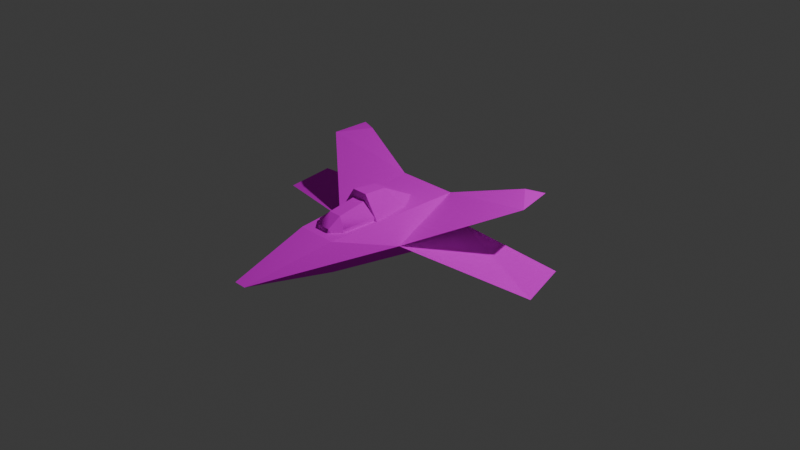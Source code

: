 # Source: player.blend  (saved by Blender 4.4.32; exported with 4.5.12 LTS)
import bpy
from mathutils import Matrix  # noqa: F401  (used for matrix-valued properties, if any)

bpy.ops.wm.read_factory_settings(use_empty=True)
scene = bpy.context.scene
scene.name = 'Scene'

# ---- collections
col_collection = bpy.data.collections.new('Collection'); scene.collection.children.link(col_collection)

# ---- images (referenced by path relative to the original .blend; pixels are not part of the script)
import os
ASSET_DIR = os.environ.get("B2B_ASSET_DIR", "")  # directory of the original .blend (textures are referenced by path, not embedded)
HERE = os.path.dirname(os.path.abspath(__file__))  # packed textures are extracted next to this script under _unpacked/

def load_image(name, relpath, width, height, colorspace="sRGB"):
    """Load a texture the original file referenced (path relative to the .blend, or extracted next to this script)."""
    p = next((c for c in (os.path.join(HERE, relpath), os.path.join(ASSET_DIR, relpath)) if relpath and os.path.exists(c)), "")
    if p:
        img = bpy.data.images.load(p, check_existing=True)
        img.name = name
    else:  # same state as the original file: an image datablock whose file is absent (Cycles renders it pink)
        img = bpy.data.images.new(name, width, height)
        img.source = "FILE"
        img.filepath = "//" + (relpath or name)
    img.colorspace_settings.name = colorspace
    return img
img_player_png = load_image('player.png', 'player.png', 1024, 1024, 'sRGB')

# ---- materials (node trees are filled in below, after node groups)
mat_material_001 = bpy.data.materials.new('Material.001')
mat_material_001.roughness = 1.0

# ---- material node trees
mat_material_001.use_nodes = True; mat_material_001.node_tree.nodes.clear()
_N = mat_material_001.node_tree.nodes; _L = mat_material_001.node_tree.links
n0 = _N.new('ShaderNodeBsdfPrincipled'); n0.name = 'プリンシプルBSDF'; n0.location = (0, 300)
n0.inputs[2].default_value = 1.0
n0.inputs[13].default_value = 0.0
n0.inputs[27].default_value = (0.0, 0.0, 0.0, 1.0)
n0.inputs[28].default_value = 1.0
n1 = _N.new('ShaderNodeOutputMaterial'); n1.name = 'マテリアル出力'; n1.location = (280, 300)
n2 = _N.new('ShaderNodeTexImage'); n2.name = '画像テクスチャ'; n2.location = (-290, 271)
n2.image = img_player_png
_L.new(n0.outputs[0], n1.inputs[0])
_L.new(n2.outputs[0], n0.inputs[0])
n1.is_active_output = True

# ---- world
world_world = bpy.data.worlds.new('World'); scene.world = world_world
world_world.use_nodes = True; world_world.node_tree.nodes.clear()
_N = world_world.node_tree.nodes; _L = world_world.node_tree.links
n0 = _N.new('ShaderNodeOutputWorld'); n0.name = 'World Output'; n0.location = (300, 300)
n1 = _N.new('ShaderNodeBackground'); n1.name = 'Background'; n1.location = (10, 300)
n1.inputs[0].default_value = (0.05088, 0.05088, 0.05088, 1.0)
_L.new(n1.outputs[0], n0.inputs[0])
n0.is_active_output = True
world_world.color = (0.05088, 0.05088, 0.05088)
world_world.sun_shadow_jitter_overblur = 0.0

# ---- cameras
cam_camera = bpy.data.cameras.new('Camera')
cam_camera.clip_end = 100.0
cam_camera.ortho_scale = 7.314

# ---- lights
light_light = bpy.data.lights.new('Light', 'POINT')
light_light.energy = 1000.0
light_light.shadow_soft_size = 0.1

# ---- meshes
me_x = bpy.data.meshes.new('立方体')
me_x.from_pydata([(0.3333, -0.2816, -0.3925), (-0.3333, -0.2816, -0.3925), (-0.3333, 0.2816, -0.3925), (0.3333, 0.2816, -0.3925), (-0.1374, -0.1831, 1.0), (0.1374, -0.1831, 1.0), (0.2156, 0.1981, 1.074), (-0.2156, 0.1981, 1.074), (-0.4393, 0.0, 0.4123), (0.4393, 0.0, 0.4123), (0.06874, 0.0, 1.978), (-0.06874, 0.0, 1.978), (-0.5283, 0.0, -0.3925), (0.5283, 0.0, -0.3925), (-1.293, 0.4962, -0.7059), (-1.351, 0.4636, -0.3239), (-1.098, 0.4997, -0.6328), (1.098, 0.4997, -0.6328), (1.351, 0.4636, -0.3239), (1.293, 0.4962, -0.7059), (1.423, -0.3, -0.5125), (1.676, -0.1078, -0.4548), (1.751, -0.2108, -0.009017), (-1.423, -0.3, -0.5125), (-1.751, -0.2108, -0.009017), (-1.676, -0.1078, -0.4548), (0.1744, 0.02788, 0.8871), (-0.1744, 0.02788, 0.8871), (0.2173, 0.2505, 0.1203), (0.1744, 0.2451, 0.8871), (-0.1744, 0.2451, 0.8871), (-0.2173, 0.2505, 0.1203), (-0.07242, 0.3368, 0.8407), (0.07242, 0.3368, 0.8407), (0.07242, 0.02788, 0.9876), (-0.07242, 0.02788, 0.9876), (0.07242, 0.4516, 0.2672), (-0.07242, 0.4516, 0.2672), (-0.07242, 0.2594, -0.1056), (0.07242, 0.2594, -0.1056), (0.07242, 0.2451, 0.9876), (-0.07242, 0.2451, 0.9876), (-0.2173, 0.04797, 0.5156), (-0.2173, 0.2652, 0.5156), (0.2587, 0.2139, 0.5261), (0.07242, 0.3947, 0.5156), (-0.07242, 0.3947, 0.5156), (-0.08622, 0.4707, 0.5261), (0.08622, 0.4707, 0.5261), (0.08622, 0.2153, 0.5261), (-0.08622, 0.2153, 0.5261), (0.2173, 0.2652, 0.5156), (-0.2587, 0.2139, 0.5261), (0.2173, 0.04797, 0.5156)], [], [(4, 11, 8), (2, 6, 3), (0, 4, 1), (6, 11, 10), (2, 13, 12), (12, 0, 1), (10, 4, 5), (9, 6, 10), (8, 11, 7), (5, 9, 10), (7, 2, 8), (6, 9, 3), (5, 0, 9), (4, 8, 1), (14, 15, 16), (15, 12, 8), (2, 15, 8), (12, 16, 2), (17, 18, 19), (18, 3, 9), (13, 18, 9), (17, 13, 3), (20, 21, 22), (13, 20, 0), (22, 13, 9), (20, 9, 0), (23, 24, 25), (8, 23, 1), (12, 24, 8), (23, 12, 1), (53, 51, 29), (35, 41, 30), (28, 39, 36), (43, 30, 32), (37, 38, 31), (30, 41, 32), (33, 40, 29), (40, 33, 32), (36, 48, 44), (38, 37, 36), (47, 48, 36), (26, 29, 40), (34, 40, 41), (32, 33, 45), (33, 29, 51), (37, 31, 52), (30, 43, 42), (48, 50, 49), (2, 7, 6), (0, 5, 4), (6, 7, 11), (2, 3, 13), (12, 13, 0), (10, 11, 4), (15, 14, 12), (2, 16, 15), (12, 14, 16), (18, 17, 3), (13, 19, 18), (17, 19, 13), (13, 21, 20), (22, 21, 13), (20, 22, 9), (8, 24, 23), (12, 25, 24), (23, 25, 12), (53, 29, 26), (35, 30, 27), (43, 32, 46), (40, 32, 41), (36, 44, 28), (38, 36, 39), (47, 36, 37), (26, 40, 34), (34, 41, 35), (32, 45, 46), (33, 51, 45), (37, 52, 47), (30, 42, 27), (52, 50, 47), (47, 50, 48), (48, 49, 44)])
me_x.polygons.foreach_set('use_smooth', [True] * 82)
_k = set([(0, 1), (0, 5), (0, 9), (0, 13), (0, 20), (1, 4), (1, 8), (1, 12), (1, 23), (2, 3), (2, 7), (2, 8), (2, 12), (2, 15), (2, 16), (3, 6), (3, 9), (3, 13), (3, 17), (3, 18), (4, 5), (4, 8), (4, 11), (5, 9), (5, 10), (6, 7), (6, 9), (6, 10), (7, 8), (7, 11), (8, 11), (8, 12), (8, 15), (8, 23), (8, 24), (9, 10), (9, 13), (9, 18), (9, 20), (9, 22), (10, 11), (12, 14), (12, 15), (12, 16), (12, 23), (12, 24), (12, 25), (13, 17), (13, 18), (13, 19), (13, 20), (13, 21), (13, 22), (14, 15), (14, 16), (15, 16), (17, 18), (17, 19), (18, 19), (20, 21), (20, 22), (21, 22), (23, 24), (23, 25), (24, 25), (26, 29), (26, 40), (27, 30), (28, 36), (29, 33), (30, 32), (30, 35), (31, 37), (32, 33), (32, 41), (32, 43), (32, 46), (33, 40), (33, 45), (33, 51), (34, 40), (34, 41), (35, 41), (36, 37), (36, 38), (36, 39), (36, 44), (36, 48), (37, 38), (37, 47), (37, 52), (44, 48), (47, 48), (47, 52)])
me_x.attributes.new('sharp_edge', 'BOOLEAN', 'EDGE').data.foreach_set('value', [ (min(e.vertices), max(e.vertices)) in _k for e in me_x.edges])
_uv = me_x.uv_layers.new(name='UVMap')
_uv.uv.foreach_set('vector', [0.3279, 0.2734, 0.3409, 0.4613, 0.247, 0.1723, 0.1875, 0.3376, 0.08381, 0.6151, 0.06157, 0.3376, 0.5691, 0.3431, 0.4802, 0.6067, 0.4432, 0.3431, 0.1036, 0.1251, 0.1573, 0.2998, 0.1314, 0.2998, 0.4077, 0.0554, 0.3545, 0.2181, 0.3545, 0.01857, 0.3545, 0.01857, 0.3013, 0.1813, 0.3013, 0.0554, 0.3668, 0.4613, 0.3279, 0.2734, 0.3798, 0.2734, 0.01811, 0.01786, 0.1036, 0.1251, 0.1314, 0.2998, 0.2706, 0.01786, 0.1573, 0.2998, 0.1851, 0.1251, 0.3798, 0.2734, 0.4607, 0.1723, 0.3668, 0.4613, 0.1652, 0.6151, 0.1875, 0.3376, 0.2301, 0.4942, 0.08381, 0.6151, 0.01899, 0.4942, 0.06157, 0.3376, 0.5321, 0.6067, 0.5691, 0.3431, 0.6067, 0.5009, 0.4802, 0.6067, 0.4055, 0.5009, 0.4432, 0.3431, 0.8011, 0.5859, 0.863, 0.625, 0.7874, 0.6228, 0.01866, 0.6918, 0.1335, 0.8288, 0.01866, 0.9297, 0.7307, 0.7691, 0.863, 0.625, 0.863, 0.863, 0.8985, 0.544, 0.9193, 0.3953, 0.9631, 0.5459, 0.6263, 0.6478, 0.5507, 0.6501, 0.6126, 0.611, 0.5507, 0.6501, 0.683, 0.7941, 0.5507, 0.888, 0.3858, 0.8192, 0.5006, 0.6823, 0.5006, 0.9202, 0.9217, 0.9345, 0.9008, 0.7858, 0.9655, 0.7839, 0.7682, 0.5479, 0.7521, 0.6067, 0.665, 0.5979, 0.863, 0.3522, 0.8091, 0.5236, 0.8091, 0.3165, 0.3474, 0.7855, 0.2318, 0.5693, 0.3779, 0.5241, 0.7682, 0.5479, 0.6089, 0.3408, 0.7712, 0.3408, 0.6323, 0.09686, 0.5291, 0.04686, 0.6162, 0.03807, 0.4731, 0.304, 0.6323, 0.09686, 0.6353, 0.304, 0.8165, 0.06391, 0.7009, 0.2801, 0.6704, 0.01875, 0.8496, 0.0873, 0.9035, 0.2587, 0.8496, 0.2944, 0.9412, 0.0181, 0.9822, 0.0181, 0.9784, 0.08872, 0.9374, 0.1431, 0.9784, 0.1431, 0.9784, 0.1702, 0.318, 0.8664, 0.3685, 0.8626, 0.3146, 0.9207, 0.7371, 0.9393, 0.6674, 0.9276, 0.6791, 0.9029, 0.3347, 0.9393, 0.3886, 0.8812, 0.3886, 0.9319, 0.03585, 0.2527, 0.01974, 0.231, 0.05245, 0.231, 0.05245, 0.2036, 0.01974, 0.2036, 0.03585, 0.1819, 0.01974, 0.2036, 0.05245, 0.2036, 0.05245, 0.231, 0.1891, 0.9068, 0.2323, 0.9012, 0.2557, 0.9528, 0.3886, 0.8812, 0.3347, 0.9393, 0.3146, 0.9207, 0.2321, 0.8792, 0.2323, 0.9012, 0.1891, 0.9068, 0.9374, 0.08872, 0.9784, 0.08872, 0.9784, 0.1158, 0.9374, 0.1158, 0.9784, 0.1158, 0.9784, 0.1431, 0.6791, 0.9029, 0.6791, 0.8755, 0.7414, 0.8755, 0.6791, 0.8755, 0.6674, 0.8508, 0.7371, 0.8391, 0.1889, 0.8733, 0.173, 0.8168, 0.2557, 0.8275, 0.9784, 0.1702, 0.9822, 0.2408, 0.9412, 0.2408, 0.2323, 0.9012, 0.2741, 0.8684, 0.2742, 0.912, 0.1875, 0.3376, 0.1652, 0.6151, 0.08381, 0.6151, 0.5691, 0.3431, 0.5321, 0.6067, 0.4802, 0.6067, 0.1036, 0.1251, 0.1851, 0.1251, 0.1573, 0.2998, 0.4077, 0.0554, 0.4077, 0.1813, 0.3545, 0.2181, 0.3545, 0.01857, 0.3545, 0.2181, 0.3013, 0.1813, 0.3668, 0.4613, 0.3409, 0.4613, 0.3279, 0.2734, 0.01866, 0.6918, 0.08153, 0.6543, 0.1335, 0.8288, 0.7307, 0.7691, 0.7874, 0.6228, 0.863, 0.625, 0.8985, 0.544, 0.8985, 0.3619, 0.9193, 0.3953, 0.5507, 0.6501, 0.6263, 0.6478, 0.683, 0.7941, 0.3858, 0.8192, 0.4378, 0.6448, 0.5006, 0.6823, 0.9217, 0.9345, 0.9008, 0.9679, 0.9008, 0.7858, 0.863, 0.3522, 0.8489, 0.5698, 0.8091, 0.5236, 0.3474, 0.7855, 0.2598, 0.7855, 0.2318, 0.5693, 0.7682, 0.5479, 0.665, 0.5979, 0.6089, 0.3408, 0.4731, 0.304, 0.5291, 0.04686, 0.6323, 0.09686, 0.8165, 0.06391, 0.7885, 0.2801, 0.7009, 0.2801, 0.8496, 0.0873, 0.8894, 0.04115, 0.9035, 0.2587, 0.9412, 0.0181, 0.9784, 0.08872, 0.9374, 0.08872, 0.9374, 0.1431, 0.9784, 0.1702, 0.9374, 0.1702, 0.7371, 0.9393, 0.6791, 0.9029, 0.7414, 0.9029, 0.01974, 0.2036, 0.05245, 0.231, 0.01974, 0.231, 0.1891, 0.9068, 0.2557, 0.9528, 0.173, 0.9631, 0.3886, 0.8812, 0.3146, 0.9207, 0.3685, 0.8626, 0.2321, 0.8792, 0.1891, 0.9068, 0.1889, 0.8733, 0.9374, 0.08872, 0.9784, 0.1158, 0.9374, 0.1158, 0.9374, 0.1158, 0.9784, 0.1431, 0.9374, 0.1431, 0.6791, 0.9029, 0.7414, 0.8755, 0.7414, 0.9029, 0.6791, 0.8755, 0.7371, 0.8391, 0.7414, 0.8755, 0.1889, 0.8733, 0.2557, 0.8275, 0.2321, 0.8792, 0.9784, 0.1702, 0.9412, 0.2408, 0.9374, 0.1702, 0.2557, 0.8275, 0.2741, 0.8684, 0.2321, 0.8792, 0.2321, 0.8792, 0.2741, 0.8684, 0.2323, 0.9012, 0.2323, 0.9012, 0.2742, 0.912, 0.2557, 0.9528])
me_x.materials.append(mat_material_001)
me_x.update()
me_x.normals_split_custom_set([tuple(v) for v in zip(*[iter([-0.736, -0.6542, 0.1742, -0.736, -0.6542, 0.1742, -0.736, -0.6542, 0.1742, 0.0, 0.9984, 0.05685, 0.0, 0.9984, 0.05685, 0.0, 0.9984, 0.05685, 0.0, -0.9975, 0.07056, 0.0, -0.9975, 0.07056, 0.0, -0.9975, 0.07056, 0.0, 0.9768, 0.2142, 0.0, 0.9768, 0.2142, 0.0, 0.9768, 0.2142, 0.0, 0.0, -1.0, 0.0, 0.0, -1.0, 0.0, 0.0, -1.0, 0.0, 0.0, -1.0, 0.0, 0.0, -1.0, 0.0, 0.0, -1.0, 0.0, -0.9829, 0.1841, 0.0, -0.9829, 0.1841, 0.0, -0.9829, 0.1841, 0.9243, 0.3127, 0.2188, 0.9243, 0.3127, 0.2188, 0.9243, 0.3127, 0.2188, -0.9243, 0.3127, 0.2188, -0.9243, 0.3127, 0.2188, -0.9243, 0.3127, 0.2188, 0.736, -0.6542, 0.1742, 0.736, -0.6542, 0.1742, 0.736, -0.6542, 0.1742, -0.8064, 0.5833, 0.09795, -0.8064, 0.5833, 0.09795, -0.8064, 0.5833, 0.09795, 0.8064, 0.5833, 0.09795, 0.8064, 0.5833, 0.09795, 0.8064, 0.5833, 0.09795, 0.7079, -0.6905, 0.1484, 0.7079, -0.6905, 0.1484, 0.7079, -0.6905, 0.1484, -0.7079, -0.6905, 0.1484, -0.7079, -0.6905, 0.1484, -0.7079, -0.6905, 0.1484, -0.04734, 0.9959, 0.07762, -0.04734, 0.9959, 0.07762, -0.04734, 0.9959, 0.07762, -0.487, -0.8717, 0.05391, -0.487, -0.8717, 0.05391, -0.487, -0.8717, 0.05391, 0.1878, 0.9191, 0.3463, 0.1878, 0.9191, 0.3463, 0.1878, 0.9191, 0.3463, 0.25, -0.1731, -0.9526, 0.25, -0.1731, -0.9526, 0.25, -0.1731, -0.9526, 0.04734, 0.9959, 0.07762, 0.04734, 0.9959, 0.07762, 0.04734, 0.9959, 0.07762, -0.1878, 0.9191, 0.3463, -0.1878, 0.9191, 0.3463, -0.1878, 0.9191, 0.3463, 0.487, -0.8717, 0.05391, 0.487, -0.8717, 0.05391, 0.487, -0.8717, 0.05391, -0.25, -0.1731, -0.9526, -0.25, -0.1731, -0.9526, -0.25, -0.1731, -0.9526, 0.6209, -0.7346, -0.2735, 0.6209, -0.7346, -0.2735, 0.6209, -0.7346, -0.2735, -0.1079, 0.07473, -0.9913, -0.1079, 0.07473, -0.9913, -0.1079, 0.07473, -0.9913, 0.1644, 0.9862, 0.0182, 0.1644, 0.9862, 0.0182, 0.1644, 0.9862, 0.0182, 0.02019, -0.9445, 0.3278, 0.02019, -0.9445, 0.3278, 0.02019, -0.9445, 0.3278, -0.6209, -0.7346, -0.2735, -0.6209, -0.7346, -0.2735, -0.6209, -0.7346, -0.2735, -0.02019, -0.9445, 0.3278, -0.02019, -0.9445, 0.3278, -0.02019, -0.9445, 0.3278, -0.1644, 0.9862, 0.0182, -0.1644, 0.9862, 0.0182, -0.1644, 0.9862, 0.0182, 0.1079, 0.07473, -0.9913, 0.1079, 0.07473, -0.9913, 0.1079, 0.07473, -0.9913, 0.9934, 0.0, 0.1146, 0.7715, 0.6243, 0.1228, 0.9929, -0.03754, 0.1125, -0.702, 0.0, 0.7122, -0.5132, 0.6823, 0.5207, -0.7009, 0.05619, 0.7111, 0.6096, 0.7045, -0.3634, 0.6096, 0.7045, -0.3634, 0.6096, 0.7045, -0.3634, -0.7715, 0.6243, 0.1227, -0.9929, -0.03754, 0.1125, -0.6346, 0.7643, 0.1145, -0.6096, 0.7045, -0.3634, -0.6096, 0.7045, -0.3634, -0.6096, 0.7045, -0.3634, -0.7009, 0.05619, 0.7111, -0.5132, 0.6823, 0.5207, -0.4624, 0.7524, 0.4692, 0.4624, 0.7524, 0.4692, 0.4692, 0.7438, 0.476, 0.4843, 0.7239, 0.4914, 0.0, 0.8485, 0.5291, 0.0, 0.8485, 0.5291, 0.0, 0.8485, 0.5291, 0.8272, 0.5555, -0.08509, 0.8272, 0.5555, -0.08509, 0.8272, 0.5555, -0.08509, 0.0, 0.8888, -0.4584, 0.0, 0.8888, -0.4584, 0.0, 0.8888, -0.4584, 0.0, 0.9973, -0.0736, 0.0, 0.9973, -0.0736, 0.0, 0.9973, -0.0736, 0.702, 0.0, 0.7122, 0.4843, 0.7239, 0.4914, 0.4692, 0.7438, 0.476, 0.0, 0.0, 1.0, 0.0, 0.8485, 0.5291, -8.509e-06, 0.1125, 0.9937, 0.0, 0.9845, 0.1753, 0.0, 0.9845, 0.1753, 0.0, 0.9845, 0.1753, 0.6346, 0.7643, 0.1145, 0.9929, -0.03754, 0.1125, 0.7715, 0.6243, 0.1228, -0.8014, 0.5975, -0.02791, -0.8014, 0.5975, -0.02791, -0.8014, 0.5975, -0.02791, -0.9929, -0.03754, 0.1125, -0.7715, 0.6243, 0.1227, -0.9934, 0.0, 0.1146, 9.037e-08, 0.0, 1.0, 0.0, 0.0, 1.0, 1.656e-07, 0.0, 1.0, 0.0, 0.9984, 0.05685, 0.0, 0.9984, 0.05685, 0.0, 0.9984, 0.05685, 0.0, -0.9975, 0.07056, 0.0, -0.9975, 0.07056, 0.0, -0.9975, 0.07056, 0.0, 0.9768, 0.2142, 0.0, 0.9768, 0.2142, 0.0, 0.9768, 0.2142, 0.0, 0.0, -1.0, 0.0, 0.0, -1.0, 0.0, 0.0, -1.0, 0.0, 0.0, -1.0, 0.0, 0.0, -1.0, 0.0, 0.0, -1.0, 0.0, -0.9829, 0.1841, 0.0, -0.9829, 0.1841, 0.0, -0.9829, 0.1841, -0.4951, -0.8562, -0.1474, -0.4951, -0.8562, -0.1474, -0.4951, -0.8562, -0.1474, 0.1871, 0.9463, 0.2635, 0.1871, 0.9463, 0.2635, 0.1871, 0.9463, 0.2635, 0.3511, -0.04932, -0.935, 0.3511, -0.04932, -0.935, 0.3511, -0.04932, -0.935, -0.1871, 0.9463, 0.2635, -0.1871, 0.9463, 0.2635, -0.1871, 0.9463, 0.2635, 0.4951, -0.8562, -0.1474, 0.4951, -0.8562, -0.1474, 0.4951, -0.8562, -0.1474, -0.3511, -0.04932, -0.935, -0.3511, -0.04932, -0.935, -0.3511, -0.04932, -0.935, -0.02205, 0.314, -0.9492, -0.02205, 0.314, -0.9492, -0.02205, 0.314, -0.9492, 0.1026, 0.9728, 0.2076, 0.1026, 0.9728, 0.2076, 0.1026, 0.9728, 0.2076, -0.08341, -0.9705, 0.226, -0.08341, -0.9705, 0.226, -0.08341, -0.9705, 0.226, 0.08341, -0.9705, 0.226, 0.08341, -0.9705, 0.226, 0.08341, -0.9705, 0.226, -0.1026, 0.9728, 0.2076, -0.1026, 0.9728, 0.2076, -0.1026, 0.9728, 0.2076, 0.02205, 0.314, -0.9492, 0.02205, 0.314, -0.9492, 0.02205, 0.314, -0.9492, 0.9934, 0.0, 0.1146, 0.9929, -0.03754, 0.1125, 0.9934, 0.0, 0.1146, -0.702, 0.0, 0.7122, -0.702, 0.0, 0.7122, -0.702, 0.0, 0.7122, -0.6605, 0.7392, 0.1316, -0.6605, 0.7392, 0.1316, -0.6605, 0.7392, 0.1316, 0.0, 0.8485, 0.5291, 0.0, 0.8485, 0.5291, -8.509e-06, 0.1125, 0.9937, 0.8014, 0.5975, -0.02791, 0.8014, 0.5975, -0.02791, 0.8014, 0.5975, -0.02791, 0.0, 0.8888, -0.4584, 0.0, 0.8888, -0.4584, 0.0, 0.8888, -0.4584, 0.0, 0.9973, -0.0736, 0.0, 0.9973, -0.0736, 0.0, 0.9973, -0.0736, 0.702, 0.0, 0.7122, 0.702, 0.0, 0.7122, 0.702, 0.0, 0.7122, 0.0, 0.0, 1.0, 0.0, 0.0, 1.0, 0.0, 0.0, 1.0, 0.0, 0.9845, 0.1753, 0.0, 0.9845, 0.1753, 0.0, 0.9845, 0.1753, 0.6605, 0.7392, 0.1316, 0.6605, 0.7392, 0.1316, 0.6605, 0.7392, 0.1316, -0.8272, 0.5555, -0.08509, -0.8272, 0.5555, -0.08509, -0.8272, 0.5555, -0.08509, -0.9929, -0.03754, 0.1125, -0.9934, 0.0, 0.1146, -0.9934, 0.0, 0.1146, 0.0, 0.0, 1.0, 0.0, 0.0, 1.0, 0.0, 0.0, 1.0, 0.0, 0.0, 1.0, 0.0, 0.0, 1.0, 9.037e-08, 0.0, 1.0, 9.037e-08, 0.0, 1.0, 1.656e-07, 0.0, 1.0, 3.304e-07, 0.0, 1.0])] * 3)])

# ---- objects
ob_light = bpy.data.objects.new('Light', light_light)
ob_camera = bpy.data.objects.new('Camera', cam_camera)
ob_x = bpy.data.objects.new('立方体', me_x)

# ---- transforms, parenting, visibility, modifiers, constraints
ob_light.location = (4.076, 1.005, 5.904)
ob_light.rotation_euler = (0.6503, 0.05522, 1.866)
ob_light.lock_rotations_4d = False
ob_light.empty_display_type = 'ARROWS'
ob_light.color = (0.0, 0.0, 0.0, 0.0)
ob_light.lineart.crease_threshold = 0.0
ob_camera.location = (7.359, -6.926, 4.958)
ob_camera.rotation_euler = (1.109, 0.0, 0.8149)
ob_camera.lock_rotations_4d = False
ob_camera.empty_display_type = 'ARROWS'
ob_camera.color = (0.0, 0.0, 0.0, 0.0)
ob_camera.display_type = 'WIRE'
ob_camera.lineart.crease_threshold = 0.0
ob_x.location = (0.0, 0.0, 0.0)
ob_x.rotation_euler = (1.571, -0.0, 0.0)

# ---- collection membership
col_collection.objects.link(ob_light)
col_collection.objects.link(ob_camera)
col_collection.objects.link(ob_x)

# ---- scene / render settings (as saved in the file)
scene.camera = ob_camera
scene.frame_start = 1; scene.frame_end = 250; scene.frame_set(1)
scene.render.engine = 'BLENDER_EEVEE_NEXT'
bpy.context.view_layer.update()
